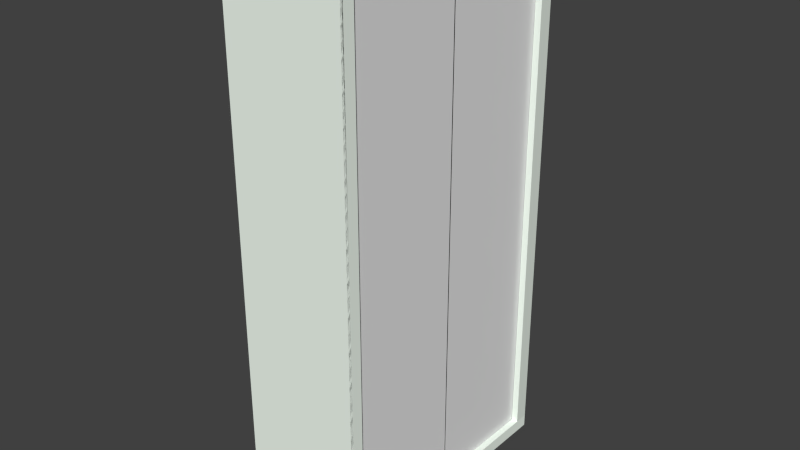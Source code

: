 # Source: Tallcupboard.blend  (saved by Blender 2.69.0; exported with 4.5.12 LTS)
import bpy
from mathutils import Matrix  # noqa: F401  (used for matrix-valued properties, if any)

bpy.ops.wm.read_factory_settings(use_empty=True)
scene = bpy.context.scene
scene.name = 'Scene'

# ---- collections
col_collection_1 = bpy.data.collections.new('Collection 1'); scene.collection.children.link(col_collection_1)

# ---- materials (node trees are filled in below, after node groups)
mat_material_001 = bpy.data.materials.new('Material.001')
mat_material_001.alpha_threshold = 0.0
mat_material_001.use_transparent_shadow = False
mat_material_001.diffuse_color = (0.02038, 0.02038, 0.02038, 1.0)
mat_material_001.roughness = 0.5
mat_material_001.line_color = (0.0, 0.0, 0.0, 1.0)
mat_material = bpy.data.materials.new('Material')
mat_material.alpha_threshold = 0.0
mat_material.use_transparent_shadow = False
mat_material.diffuse_color = (0.9157, 1.0, 0.9106, 1.0)
mat_material.specular_color = (0.4026, 0.4292, 0.3984)
mat_material.roughness = 0.5
mat_material.line_color = (0.0, 0.0, 0.0, 1.0)

# ---- material node trees

# ---- world
world_world = bpy.data.worlds.new('World'); scene.world = world_world
world_world.color = (0.05088, 0.05088, 0.05088)
world_world.use_sun_shadow = False
world_world.sun_shadow_jitter_overblur = 0.0
world_world.cycles.sampling_method = 'MANUAL'
world_world.cycles.sample_map_resolution = 256

# ---- meshes
me_plane = bpy.data.meshes.new('Plane')
me_plane.from_pydata([(0.4439, -1.0, 1.118e-07), (-0.02948, -1.0, -1.854e-07), (0.4439, 0.937, 1.166e-07), (-0.02948, 0.937, -1.807e-07), (0.4439, -1.0, -0.01), (-0.02948, -1.0, -0.01), (0.4439, 0.937, -0.01), (-0.02948, 0.937, -0.01), (-0.03347, -1.0, 2.012e-07), (-0.5069, -1.0, -9.602e-08), (-0.03347, 0.937, 2.06e-07), (-0.5069, 0.937, -9.126e-08)], [], [(1, 0, 2, 3), (7, 6, 4, 5), (0, 1, 5, 4), (3, 2, 6, 7), (1, 3, 7, 5), (2, 0, 4, 6), (9, 8, 10, 11)])
me_plane.use_remesh_preserve_volume = False
me_plane.use_remesh_preserve_attributes = False
me_plane.use_mirror_vertex_groups = False
me_plane.update()
me_plane_003 = bpy.data.meshes.new('Plane.003')
me_plane_003.from_pydata([(0.2063, -0.6531, -0.4759), (-0.1498, -0.6531, -0.4759), (0.2063, -0.6531, 0.4776), (-0.1498, -0.6531, 0.4776), (-0.1498, -0.6422, -0.4759), (-0.1498, -0.6422, 0.4776), (0.2063, -0.6422, -0.4759), (0.2063, -0.6422, 0.4776), (0.2069, -0.6537, -0.4759), (-0.1504, -0.6537, -0.4759), (0.2069, -0.6537, 0.4776), (-0.1504, -0.6537, 0.4776), (-0.1507, -0.6422, -0.4759), (-0.1507, -0.6422, 0.4776), (0.2072, -0.6422, -0.4759), (0.2072, -0.6422, 0.4776), (0.2063, -0.2814, -0.4759), (-0.1498, -0.2814, -0.4759), (0.2063, -0.2814, 0.4776), (-0.1498, -0.2814, 0.4776), (-0.1498, -0.2705, -0.4759), (-0.1498, -0.2705, 0.4776), (0.2063, -0.2705, -0.4759), (0.2063, -0.2705, 0.4776), (0.2069, -0.282, -0.4759), (-0.1504, -0.282, -0.4759), (0.2069, -0.282, 0.4776), (-0.1504, -0.282, 0.4776), (-0.1507, -0.2705, -0.4759), (-0.1507, -0.2705, 0.4776), (0.2072, -0.2705, -0.4759), (0.2072, -0.2705, 0.4776), (0.2063, 0.1538, -0.4759), (-0.1498, 0.1538, -0.4759), (0.2063, 0.1538, 0.4776), (-0.1498, 0.1538, 0.4776), (-0.1498, 0.1647, -0.4759), (-0.1498, 0.1647, 0.4776), (0.2063, 0.1647, -0.4759), (0.2063, 0.1647, 0.4776), (0.2069, 0.1532, -0.4759), (-0.1504, 0.1532, -0.4759), (0.2069, 0.1532, 0.4776), (-0.1504, 0.1532, 0.4776), (-0.1507, 0.1647, -0.4759), (-0.1507, 0.1647, 0.4776), (0.2072, 0.1647, -0.4759), (0.2072, 0.1647, 0.4776), (0.2063, 0.589, -0.4759), (-0.1498, 0.589, -0.4759), (0.2063, 0.589, 0.4776), (-0.1498, 0.589, 0.4776), (-0.1498, 0.5999, -0.4759), (-0.1498, 0.5999, 0.4776), (0.2063, 0.5999, -0.4759), (0.2063, 0.5999, 0.4776), (0.2069, 0.5884, -0.4759), (-0.1504, 0.5884, -0.4759), (0.2069, 0.5884, 0.4776), (-0.1504, 0.5884, 0.4776), (-0.1507, 0.5999, -0.4759), (-0.1507, 0.5999, 0.4776), (0.2072, 0.5999, -0.4759), (0.2072, 0.5999, 0.4776), (0.2275, -0.9036, -0.4763), (-0.1602, -0.9036, -0.4763), (0.2275, 1.052, -0.4763), (-0.1602, 1.052, -0.4763), (0.2275, -0.9036, -0.4588), (0.2275, 1.052, -0.4588), (-0.1602, -0.9036, -0.4588), (-0.1602, 1.052, -0.4588), (-0.1604, -0.9036, 0.4753), (0.2273, -0.9036, 0.4753), (-0.1604, 1.052, 0.4753), (0.2273, 1.052, 0.4753), (-0.1604, -0.9036, 0.4578), (-0.1604, 1.052, 0.4578), (0.2273, -0.9036, 0.4579), (0.2273, 1.052, 0.4578), (-0.2131, 1.076, -0.4996), (-0.2131, 1.076, 0.4894), (0.2468, 1.076, 0.4894), (0.2468, 1.076, -0.4996), (-0.2131, -0.9244, -0.4996), (-0.2131, -0.9244, 0.4894), (0.2468, -0.9244, 0.4894), (0.2468, -0.9244, -0.4996), (-0.2131, 1.029, -0.4996), (-0.2131, 1.029, 0.4894), (-0.2131, -0.8736, -0.4996), (-0.2131, -0.8736, 0.4894), (-0.2131, 1.029, 0.4471), (-0.2131, -0.8736, 0.4471), (-0.2131, 1.029, -0.4437), (-0.2131, -0.8736, -0.4437), (-0.1955, 1.029, -0.4437), (-0.1955, -0.8736, -0.4437), (-0.1919, 1.029, 0.4471), (-0.1919, -0.8736, 0.4471)], [], [(1, 0, 2, 3), (1, 3, 5, 4), (2, 0, 6, 7), (11, 10, 8, 9), (12, 13, 11, 9), (15, 14, 8, 10), (0, 1, 9, 8), (3, 2, 10, 11), (4, 5, 13, 12), (1, 4, 12, 9), (5, 3, 11, 13), (7, 6, 14, 15), (2, 7, 15, 10), (6, 0, 8, 14), (17, 16, 18, 19), (17, 19, 21, 20), (18, 16, 22, 23), (27, 26, 24, 25), (28, 29, 27, 25), (31, 30, 24, 26), (16, 17, 25, 24), (19, 18, 26, 27), (20, 21, 29, 28), (17, 20, 28, 25), (21, 19, 27, 29), (23, 22, 30, 31), (18, 23, 31, 26), (22, 16, 24, 30), (33, 32, 34, 35), (33, 35, 37, 36), (34, 32, 38, 39), (43, 42, 40, 41), (44, 45, 43, 41), (47, 46, 40, 42), (32, 33, 41, 40), (35, 34, 42, 43), (36, 37, 45, 44), (33, 36, 44, 41), (37, 35, 43, 45), (39, 38, 46, 47), (34, 39, 47, 42), (38, 32, 40, 46), (49, 48, 50, 51), (49, 51, 53, 52), (50, 48, 54, 55), (59, 58, 56, 57), (60, 61, 59, 57), (63, 62, 56, 58), (48, 49, 57, 56), (51, 50, 58, 59), (52, 53, 61, 60), (49, 52, 60, 57), (53, 51, 59, 61), (55, 54, 62, 63), (50, 55, 63, 58), (54, 48, 56, 62), (65, 64, 66, 67), (66, 64, 68, 69), (65, 67, 71, 70), (73, 72, 74, 75), (74, 72, 76, 77), (73, 75, 79, 78), (80, 81, 82, 83), (84, 87, 86, 85), (81, 80, 88, 89), (81, 85, 86, 82), (82, 86, 87, 83), (84, 80, 83, 87), (84, 85, 91, 90), (91, 89, 92, 93), (90, 88, 94, 95), (95, 94, 96, 97), (93, 92, 98, 99), (96, 94, 92, 98), (95, 97, 99, 93)])
me_plane_003.polygons.foreach_set('material_index', [0, 0, 0, 0, 0, 0, 0, 0, 0, 0, 0, 0, 0, 0, 0, 0, 0, 0, 0, 0, 0, 0, 0, 0, 0, 0, 0, 0, 0, 0, 0, 0, 0, 0, 0, 0, 0, 0, 0, 0, 0, 0, 0, 0, 0, 0, 0, 0, 0, 0, 0, 0, 0, 0, 0, 0, 0, 0, 0, 0, 0, 0, 1, 1, 1, 1, 1, 1, 1, 1, 1, 1, 1, 1, 1])
me_plane_003.materials.append(mat_material_001)
me_plane_003.materials.append(mat_material)
me_plane_003.use_remesh_preserve_volume = False
me_plane_003.use_remesh_preserve_attributes = False
me_plane_003.use_mirror_vertex_groups = False
me_plane_003.update()

# ---- objects
ob_cupboarddoor = bpy.data.objects.new('CupboardDoor', me_plane)
ob_cupboard = bpy.data.objects.new('Cupboard', me_plane_003)

# ---- transforms, parenting, visibility, modifiers, constraints
ob_cupboarddoor.location = (0.4304, 0.48, 0.9531)
ob_cupboarddoor.rotation_euler = (-1.571, -2.132e-14, -1.571)
ob_cupboarddoor.lineart.crease_threshold = 0.0
ob_cupboard.location = (0.2367, 0.5004, 1.077)
ob_cupboard.rotation_euler = (-1.571, -0.0, -3.142)
ob_cupboard.lineart.crease_threshold = 0.0
_m = ob_cupboard.modifiers.new('Solidify', 'SOLIDIFY')
_m.nonmanifold_thickness_mode = 'FIXED'
_m.nonmanifold_merge_threshold = 0.0003

# ---- collection membership
col_collection_1.objects.link(ob_cupboarddoor)
col_collection_1.objects.link(ob_cupboard)

# ---- scene / render settings (as saved in the file)
scene.frame_start = 1; scene.frame_end = 250; scene.frame_set(1)
scene.render.engine = 'BLENDER_EEVEE_NEXT'
scene.render.image_settings.compression = 90
scene.render.resolution_percentage = 50
scene.render.dither_intensity = 0.0
scene.cycles.use_denoising = False
scene.cycles.samples = 10
scene.cycles.sampling_pattern = 'TABULATED_SOBOL'
scene.cycles.light_sampling_threshold = 0.0
scene.cycles.use_adaptive_sampling = False
scene.cycles.use_light_tree = False
scene.cycles.blur_glossy = 0.0
scene.cycles.volume_bounces = 1
scene.cycles.pixel_filter_type = 'GAUSSIAN'
scene.cycles.sample_clamp_indirect = 0.0
scene.view_settings.view_transform = 'Standard'
bpy.context.view_layer.update()

# ---- added for rendering (the .blend has no active camera and no usable light): camera, sun
cam_auto = bpy.data.cameras.new('AutoCamera')
cam_auto.lens = 50.0
cam_auto.sensor_width = 36.0
cam_auto.clip_end = 1000.0
ob_auto_camera = bpy.data.objects.new('AutoCamera', cam_auto)
scene.collection.objects.link(ob_auto_camera)
ob_auto_camera.location = (2.33547, -2.02486, 2.69114)
ob_auto_camera.rotation_euler = (1.09748, -7.21219e-08, 0.694738)
scene.camera = ob_auto_camera
light_auto_sun = bpy.data.lights.new('AutoSun', 'SUN')
light_auto_sun.energy = 3.0
light_auto_sun.angle = 0.0523599
ob_auto_sun = bpy.data.objects.new('AutoSun', light_auto_sun)
scene.collection.objects.link(ob_auto_sun)
ob_auto_sun.rotation_euler = (0.872665, 0.174533, 0.523599)
bpy.context.view_layer.update()
